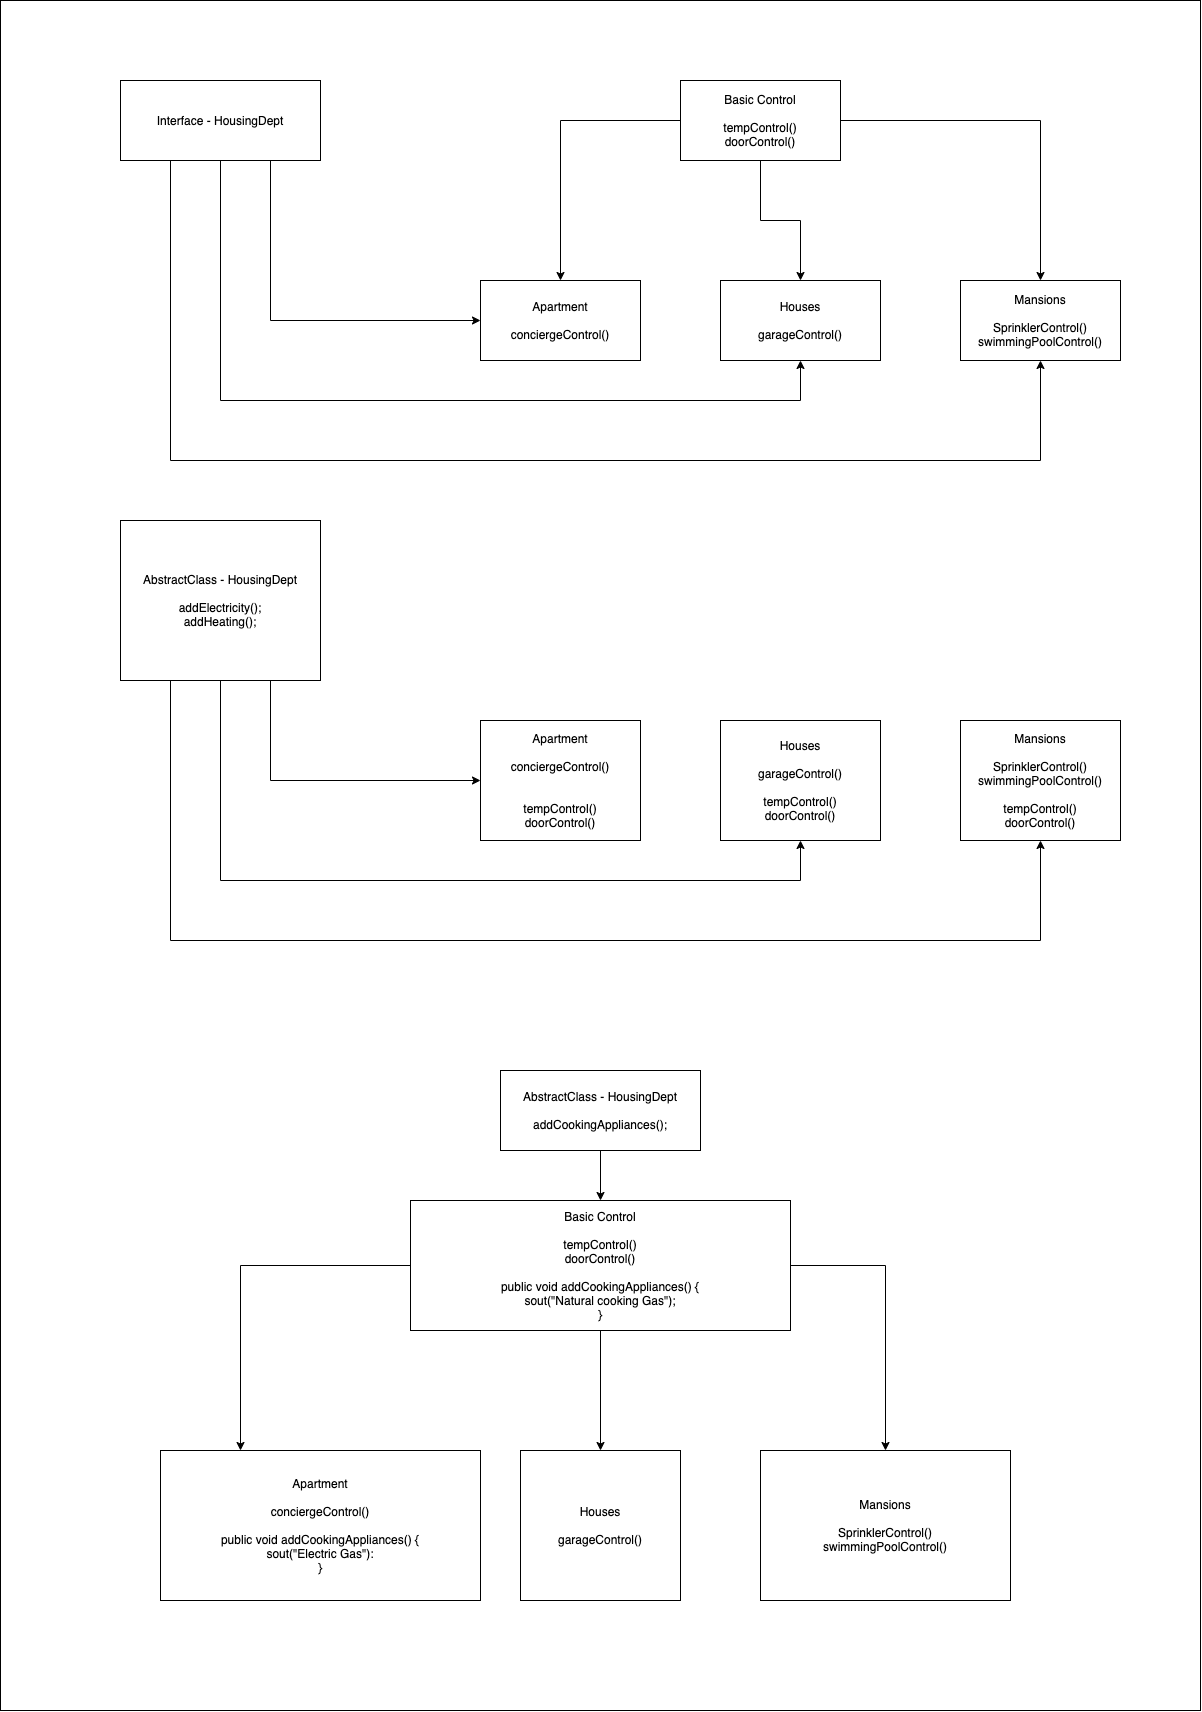

The diagram above was exported from draw.io. Its source (the exported page's mxGraphModel, read from the mxfile embedded in the PNG):
<mxGraphModel dx="3618" dy="1883" grid="1" gridSize="10" guides="1" tooltips="1" connect="1" arrows="1" fold="1" page="1" pageScale="1" pageWidth="850" pageHeight="1100" math="0" shadow="0">
  <root>
    <mxCell id="0" />
    <mxCell id="1" parent="0" />
    <mxCell id="YMI85wM_cTzFLkuJbpVF-50" value="" style="rounded=0;whiteSpace=wrap;html=1;" vertex="1" parent="1">
      <mxGeometry x="-80" width="1200" height="1710" as="geometry" />
    </mxCell>
    <mxCell id="YMI85wM_cTzFLkuJbpVF-11" style="edgeStyle=orthogonalEdgeStyle;rounded=0;orthogonalLoop=1;jettySize=auto;html=1;exitX=0.75;exitY=1;exitDx=0;exitDy=0;entryX=0;entryY=0.5;entryDx=0;entryDy=0;" edge="1" parent="1" source="YMI85wM_cTzFLkuJbpVF-1" target="YMI85wM_cTzFLkuJbpVF-3">
      <mxGeometry relative="1" as="geometry" />
    </mxCell>
    <mxCell id="YMI85wM_cTzFLkuJbpVF-12" style="edgeStyle=orthogonalEdgeStyle;rounded=0;orthogonalLoop=1;jettySize=auto;html=1;exitX=0.5;exitY=1;exitDx=0;exitDy=0;entryX=0.5;entryY=1;entryDx=0;entryDy=0;" edge="1" parent="1" source="YMI85wM_cTzFLkuJbpVF-1" target="YMI85wM_cTzFLkuJbpVF-4">
      <mxGeometry relative="1" as="geometry">
        <Array as="points">
          <mxPoint x="140" y="400" />
          <mxPoint x="720" y="400" />
        </Array>
      </mxGeometry>
    </mxCell>
    <mxCell id="YMI85wM_cTzFLkuJbpVF-13" style="edgeStyle=orthogonalEdgeStyle;rounded=0;orthogonalLoop=1;jettySize=auto;html=1;exitX=0.25;exitY=1;exitDx=0;exitDy=0;entryX=0.5;entryY=1;entryDx=0;entryDy=0;" edge="1" parent="1" source="YMI85wM_cTzFLkuJbpVF-1" target="YMI85wM_cTzFLkuJbpVF-5">
      <mxGeometry relative="1" as="geometry">
        <Array as="points">
          <mxPoint x="90" y="460" />
          <mxPoint x="960" y="460" />
        </Array>
      </mxGeometry>
    </mxCell>
    <mxCell id="YMI85wM_cTzFLkuJbpVF-1" value="Interface - HousingDept" style="rounded=0;whiteSpace=wrap;html=1;" vertex="1" parent="1">
      <mxGeometry x="40" y="80" width="200" height="80" as="geometry" />
    </mxCell>
    <mxCell id="YMI85wM_cTzFLkuJbpVF-7" style="edgeStyle=orthogonalEdgeStyle;rounded=0;orthogonalLoop=1;jettySize=auto;html=1;entryX=0.5;entryY=0;entryDx=0;entryDy=0;" edge="1" parent="1" source="YMI85wM_cTzFLkuJbpVF-2" target="YMI85wM_cTzFLkuJbpVF-3">
      <mxGeometry relative="1" as="geometry" />
    </mxCell>
    <mxCell id="YMI85wM_cTzFLkuJbpVF-8" style="edgeStyle=orthogonalEdgeStyle;rounded=0;orthogonalLoop=1;jettySize=auto;html=1;exitX=0.5;exitY=1;exitDx=0;exitDy=0;" edge="1" parent="1" source="YMI85wM_cTzFLkuJbpVF-2" target="YMI85wM_cTzFLkuJbpVF-4">
      <mxGeometry relative="1" as="geometry" />
    </mxCell>
    <mxCell id="YMI85wM_cTzFLkuJbpVF-9" style="edgeStyle=orthogonalEdgeStyle;rounded=0;orthogonalLoop=1;jettySize=auto;html=1;exitX=1;exitY=0.5;exitDx=0;exitDy=0;entryX=0.5;entryY=0;entryDx=0;entryDy=0;" edge="1" parent="1" source="YMI85wM_cTzFLkuJbpVF-2" target="YMI85wM_cTzFLkuJbpVF-5">
      <mxGeometry relative="1" as="geometry" />
    </mxCell>
    <mxCell id="YMI85wM_cTzFLkuJbpVF-2" value="Basic Control&lt;br&gt;&lt;br&gt;tempControl()&lt;br&gt;doorControl()" style="rounded=0;whiteSpace=wrap;html=1;" vertex="1" parent="1">
      <mxGeometry x="600" y="80" width="160" height="80" as="geometry" />
    </mxCell>
    <mxCell id="YMI85wM_cTzFLkuJbpVF-3" value="Apartment&lt;br&gt;&lt;br&gt;conciergeControl()" style="rounded=0;whiteSpace=wrap;html=1;" vertex="1" parent="1">
      <mxGeometry x="400" y="280" width="160" height="80" as="geometry" />
    </mxCell>
    <mxCell id="YMI85wM_cTzFLkuJbpVF-4" value="Houses&lt;br&gt;&lt;br&gt;garageControl()&lt;br&gt;" style="rounded=0;whiteSpace=wrap;html=1;" vertex="1" parent="1">
      <mxGeometry x="640" y="280" width="160" height="80" as="geometry" />
    </mxCell>
    <mxCell id="YMI85wM_cTzFLkuJbpVF-5" value="Mansions&lt;br&gt;&lt;br&gt;SprinklerControl()&lt;br&gt;swimmingPoolControl()" style="rounded=0;whiteSpace=wrap;html=1;" vertex="1" parent="1">
      <mxGeometry x="880" y="280" width="160" height="80" as="geometry" />
    </mxCell>
    <mxCell id="YMI85wM_cTzFLkuJbpVF-14" style="edgeStyle=orthogonalEdgeStyle;rounded=0;orthogonalLoop=1;jettySize=auto;html=1;exitX=0.75;exitY=1;exitDx=0;exitDy=0;entryX=0;entryY=0.5;entryDx=0;entryDy=0;" edge="1" parent="1" source="YMI85wM_cTzFLkuJbpVF-17" target="YMI85wM_cTzFLkuJbpVF-22">
      <mxGeometry relative="1" as="geometry" />
    </mxCell>
    <mxCell id="YMI85wM_cTzFLkuJbpVF-15" style="edgeStyle=orthogonalEdgeStyle;rounded=0;orthogonalLoop=1;jettySize=auto;html=1;exitX=0.5;exitY=1;exitDx=0;exitDy=0;entryX=0.5;entryY=1;entryDx=0;entryDy=0;" edge="1" parent="1" source="YMI85wM_cTzFLkuJbpVF-17" target="YMI85wM_cTzFLkuJbpVF-23">
      <mxGeometry relative="1" as="geometry">
        <Array as="points">
          <mxPoint x="140" y="880" />
          <mxPoint x="720" y="880" />
        </Array>
      </mxGeometry>
    </mxCell>
    <mxCell id="YMI85wM_cTzFLkuJbpVF-16" style="edgeStyle=orthogonalEdgeStyle;rounded=0;orthogonalLoop=1;jettySize=auto;html=1;exitX=0.25;exitY=1;exitDx=0;exitDy=0;entryX=0.5;entryY=1;entryDx=0;entryDy=0;" edge="1" parent="1" source="YMI85wM_cTzFLkuJbpVF-17" target="YMI85wM_cTzFLkuJbpVF-24">
      <mxGeometry relative="1" as="geometry">
        <Array as="points">
          <mxPoint x="90" y="940" />
          <mxPoint x="960" y="940" />
        </Array>
      </mxGeometry>
    </mxCell>
    <mxCell id="YMI85wM_cTzFLkuJbpVF-17" value="AbstractClass - HousingDept&lt;br&gt;&lt;br&gt;addElectricity();&lt;br&gt;addHeating();" style="rounded=0;whiteSpace=wrap;html=1;" vertex="1" parent="1">
      <mxGeometry x="40" y="520" width="200" height="160" as="geometry" />
    </mxCell>
    <mxCell id="YMI85wM_cTzFLkuJbpVF-22" value="Apartment&lt;br&gt;&lt;br&gt;conciergeControl()&lt;br&gt;&lt;br&gt;&lt;br&gt;tempControl()&lt;br&gt;doorControl()" style="rounded=0;whiteSpace=wrap;html=1;" vertex="1" parent="1">
      <mxGeometry x="400" y="720" width="160" height="120" as="geometry" />
    </mxCell>
    <mxCell id="YMI85wM_cTzFLkuJbpVF-23" value="Houses&lt;br&gt;&lt;br&gt;garageControl()&lt;br&gt;&lt;br&gt;tempControl()&lt;br&gt;doorControl()" style="rounded=0;whiteSpace=wrap;html=1;" vertex="1" parent="1">
      <mxGeometry x="640" y="720" width="160" height="120" as="geometry" />
    </mxCell>
    <mxCell id="YMI85wM_cTzFLkuJbpVF-24" value="Mansions&lt;br&gt;&lt;br&gt;SprinklerControl()&lt;br&gt;swimmingPoolControl()&lt;br&gt;&lt;br&gt;tempControl()&lt;br&gt;doorControl()" style="rounded=0;whiteSpace=wrap;html=1;" vertex="1" parent="1">
      <mxGeometry x="880" y="720" width="160" height="120" as="geometry" />
    </mxCell>
    <mxCell id="YMI85wM_cTzFLkuJbpVF-47" style="edgeStyle=orthogonalEdgeStyle;rounded=0;orthogonalLoop=1;jettySize=auto;html=1;entryX=0.5;entryY=0;entryDx=0;entryDy=0;" edge="1" parent="1" source="YMI85wM_cTzFLkuJbpVF-39" target="YMI85wM_cTzFLkuJbpVF-43">
      <mxGeometry relative="1" as="geometry" />
    </mxCell>
    <mxCell id="YMI85wM_cTzFLkuJbpVF-39" value="AbstractClass - HousingDept&lt;br&gt;&lt;br&gt;addCookingAppliances();" style="rounded=0;whiteSpace=wrap;html=1;" vertex="1" parent="1">
      <mxGeometry x="420" y="1070" width="200" height="80" as="geometry" />
    </mxCell>
    <mxCell id="YMI85wM_cTzFLkuJbpVF-41" style="edgeStyle=orthogonalEdgeStyle;rounded=0;orthogonalLoop=1;jettySize=auto;html=1;exitX=0.5;exitY=1;exitDx=0;exitDy=0;" edge="1" parent="1" source="YMI85wM_cTzFLkuJbpVF-43" target="YMI85wM_cTzFLkuJbpVF-45">
      <mxGeometry relative="1" as="geometry" />
    </mxCell>
    <mxCell id="YMI85wM_cTzFLkuJbpVF-42" style="edgeStyle=orthogonalEdgeStyle;rounded=0;orthogonalLoop=1;jettySize=auto;html=1;exitX=1;exitY=0.5;exitDx=0;exitDy=0;entryX=0.5;entryY=0;entryDx=0;entryDy=0;" edge="1" parent="1" source="YMI85wM_cTzFLkuJbpVF-43" target="YMI85wM_cTzFLkuJbpVF-46">
      <mxGeometry relative="1" as="geometry" />
    </mxCell>
    <mxCell id="YMI85wM_cTzFLkuJbpVF-49" style="edgeStyle=orthogonalEdgeStyle;rounded=0;orthogonalLoop=1;jettySize=auto;html=1;exitX=0;exitY=0.5;exitDx=0;exitDy=0;entryX=0.25;entryY=0;entryDx=0;entryDy=0;" edge="1" parent="1" source="YMI85wM_cTzFLkuJbpVF-43" target="YMI85wM_cTzFLkuJbpVF-44">
      <mxGeometry relative="1" as="geometry" />
    </mxCell>
    <mxCell id="YMI85wM_cTzFLkuJbpVF-43" value="Basic Control&lt;br&gt;&lt;br&gt;tempControl()&lt;br&gt;doorControl()&lt;br&gt;&lt;br&gt;public void addCookingAppliances() {&lt;br&gt;sout(&quot;Natural cooking Gas&quot;);&lt;br&gt;}" style="rounded=0;whiteSpace=wrap;html=1;" vertex="1" parent="1">
      <mxGeometry x="330" y="1200" width="380" height="130" as="geometry" />
    </mxCell>
    <mxCell id="YMI85wM_cTzFLkuJbpVF-44" value="Apartment&lt;br&gt;&lt;br&gt;conciergeControl()&lt;br&gt;&lt;br&gt;public void addCookingAppliances() {&lt;br&gt;sout(&quot;Electric Gas&quot;):&lt;br&gt;}" style="rounded=0;whiteSpace=wrap;html=1;" vertex="1" parent="1">
      <mxGeometry x="80" y="1450" width="320" height="150" as="geometry" />
    </mxCell>
    <mxCell id="YMI85wM_cTzFLkuJbpVF-45" value="Houses&lt;br&gt;&lt;br&gt;garageControl()&lt;br&gt;" style="rounded=0;whiteSpace=wrap;html=1;" vertex="1" parent="1">
      <mxGeometry x="440" y="1450" width="160" height="150" as="geometry" />
    </mxCell>
    <mxCell id="YMI85wM_cTzFLkuJbpVF-46" value="Mansions&lt;br&gt;&lt;br&gt;SprinklerControl()&lt;br&gt;swimmingPoolControl()" style="rounded=0;whiteSpace=wrap;html=1;" vertex="1" parent="1">
      <mxGeometry x="680" y="1450" width="250" height="150" as="geometry" />
    </mxCell>
  </root>
</mxGraphModel>